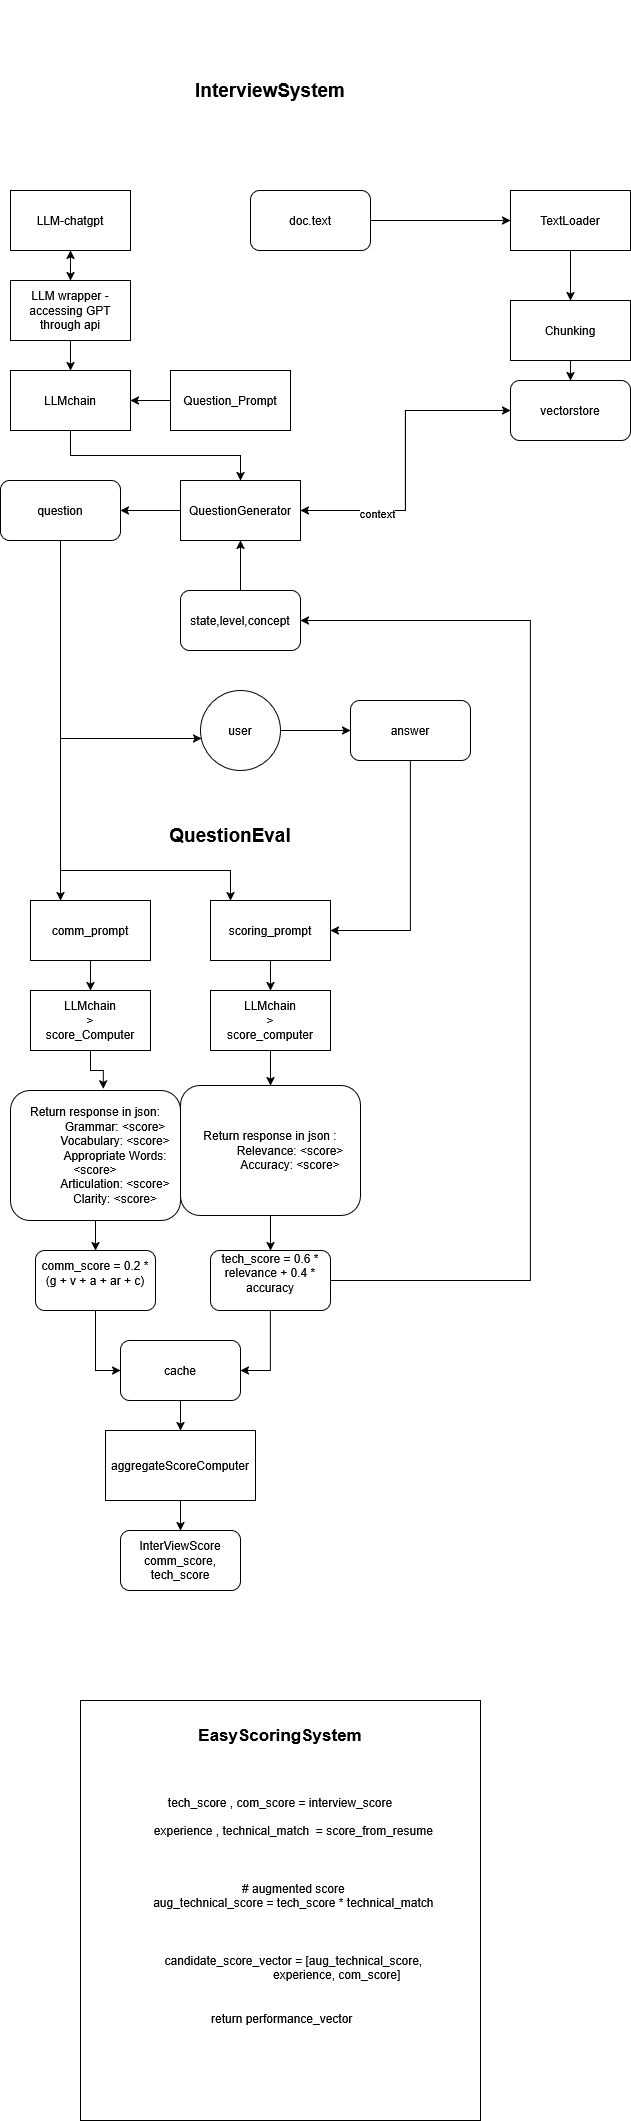

The diagram above was exported from draw.io. Its source (the exported page's mxGraphModel, read from the mxfile embedded in the PNG):
<mxGraphModel dx="1044" dy="536" grid="1" gridSize="10" guides="1" tooltips="1" connect="1" arrows="1" fold="1" page="1" pageScale="1" pageWidth="850" pageHeight="1100" math="0" shadow="0">
  <root>
    <mxCell id="0" />
    <mxCell id="1" parent="0" />
    <mxCell id="FZzRFEsxNGAasXGjgFKq-1" value="&lt;b&gt;&lt;font style=&quot;font-size: 19px;&quot;&gt;InterviewSystem&lt;/font&gt;&lt;/b&gt;" style="text;html=1;align=center;verticalAlign=middle;whiteSpace=wrap;rounded=0;" vertex="1" parent="1">
      <mxGeometry x="300" y="10" width="200" height="180" as="geometry" />
    </mxCell>
    <mxCell id="FZzRFEsxNGAasXGjgFKq-18" style="edgeStyle=orthogonalEdgeStyle;rounded=0;orthogonalLoop=1;jettySize=auto;html=1;exitX=0.5;exitY=1;exitDx=0;exitDy=0;entryX=0.5;entryY=0;entryDx=0;entryDy=0;" edge="1" parent="1" source="FZzRFEsxNGAasXGjgFKq-2" target="FZzRFEsxNGAasXGjgFKq-3">
      <mxGeometry relative="1" as="geometry" />
    </mxCell>
    <mxCell id="FZzRFEsxNGAasXGjgFKq-2" value="TextLoader" style="rounded=0;whiteSpace=wrap;html=1;" vertex="1" parent="1">
      <mxGeometry x="640" y="200" width="120" height="60" as="geometry" />
    </mxCell>
    <mxCell id="FZzRFEsxNGAasXGjgFKq-19" style="edgeStyle=orthogonalEdgeStyle;rounded=0;orthogonalLoop=1;jettySize=auto;html=1;exitX=0.5;exitY=1;exitDx=0;exitDy=0;entryX=0.5;entryY=0;entryDx=0;entryDy=0;" edge="1" parent="1" source="FZzRFEsxNGAasXGjgFKq-3" target="FZzRFEsxNGAasXGjgFKq-5">
      <mxGeometry relative="1" as="geometry" />
    </mxCell>
    <mxCell id="FZzRFEsxNGAasXGjgFKq-3" value="Chunking" style="rounded=0;whiteSpace=wrap;html=1;" vertex="1" parent="1">
      <mxGeometry x="640" y="310" width="120" height="60" as="geometry" />
    </mxCell>
    <mxCell id="FZzRFEsxNGAasXGjgFKq-9" style="edgeStyle=orthogonalEdgeStyle;rounded=0;orthogonalLoop=1;jettySize=auto;html=1;entryX=1;entryY=0.5;entryDx=0;entryDy=0;" edge="1" parent="1" source="FZzRFEsxNGAasXGjgFKq-4" target="FZzRFEsxNGAasXGjgFKq-8">
      <mxGeometry relative="1" as="geometry" />
    </mxCell>
    <mxCell id="FZzRFEsxNGAasXGjgFKq-4" value="Question_Prompt" style="rounded=0;whiteSpace=wrap;html=1;" vertex="1" parent="1">
      <mxGeometry x="300" y="380" width="120" height="60" as="geometry" />
    </mxCell>
    <mxCell id="FZzRFEsxNGAasXGjgFKq-27" style="edgeStyle=orthogonalEdgeStyle;rounded=0;orthogonalLoop=1;jettySize=auto;html=1;entryX=1;entryY=0.5;entryDx=0;entryDy=0;" edge="1" parent="1" source="FZzRFEsxNGAasXGjgFKq-5" target="FZzRFEsxNGAasXGjgFKq-13">
      <mxGeometry relative="1" as="geometry" />
    </mxCell>
    <mxCell id="FZzRFEsxNGAasXGjgFKq-5" value="vectorstore" style="rounded=1;whiteSpace=wrap;html=1;" vertex="1" parent="1">
      <mxGeometry x="640" y="390" width="120" height="60" as="geometry" />
    </mxCell>
    <mxCell id="FZzRFEsxNGAasXGjgFKq-16" style="edgeStyle=orthogonalEdgeStyle;rounded=0;orthogonalLoop=1;jettySize=auto;html=1;exitX=0.5;exitY=1;exitDx=0;exitDy=0;entryX=0.5;entryY=0;entryDx=0;entryDy=0;" edge="1" parent="1" source="FZzRFEsxNGAasXGjgFKq-6" target="FZzRFEsxNGAasXGjgFKq-7">
      <mxGeometry relative="1" as="geometry" />
    </mxCell>
    <mxCell id="FZzRFEsxNGAasXGjgFKq-6" value="LLM-chatgpt" style="rounded=0;whiteSpace=wrap;html=1;" vertex="1" parent="1">
      <mxGeometry x="140" y="200" width="120" height="60" as="geometry" />
    </mxCell>
    <mxCell id="FZzRFEsxNGAasXGjgFKq-15" style="edgeStyle=orthogonalEdgeStyle;rounded=0;orthogonalLoop=1;jettySize=auto;html=1;exitX=0.5;exitY=1;exitDx=0;exitDy=0;entryX=0.5;entryY=0;entryDx=0;entryDy=0;" edge="1" parent="1" source="FZzRFEsxNGAasXGjgFKq-7" target="FZzRFEsxNGAasXGjgFKq-8">
      <mxGeometry relative="1" as="geometry" />
    </mxCell>
    <mxCell id="FZzRFEsxNGAasXGjgFKq-17" style="edgeStyle=orthogonalEdgeStyle;rounded=0;orthogonalLoop=1;jettySize=auto;html=1;" edge="1" parent="1" source="FZzRFEsxNGAasXGjgFKq-7" target="FZzRFEsxNGAasXGjgFKq-6">
      <mxGeometry relative="1" as="geometry" />
    </mxCell>
    <mxCell id="FZzRFEsxNGAasXGjgFKq-7" value="LLM wrapper - accessing GPT through api" style="rounded=0;whiteSpace=wrap;html=1;" vertex="1" parent="1">
      <mxGeometry x="140" y="290" width="120" height="60" as="geometry" />
    </mxCell>
    <mxCell id="FZzRFEsxNGAasXGjgFKq-14" style="edgeStyle=orthogonalEdgeStyle;rounded=0;orthogonalLoop=1;jettySize=auto;html=1;exitX=0.5;exitY=1;exitDx=0;exitDy=0;entryX=0.5;entryY=0;entryDx=0;entryDy=0;" edge="1" parent="1" source="FZzRFEsxNGAasXGjgFKq-8" target="FZzRFEsxNGAasXGjgFKq-13">
      <mxGeometry relative="1" as="geometry" />
    </mxCell>
    <mxCell id="FZzRFEsxNGAasXGjgFKq-8" value="LLMchain" style="rounded=0;whiteSpace=wrap;html=1;" vertex="1" parent="1">
      <mxGeometry x="140" y="380" width="120" height="60" as="geometry" />
    </mxCell>
    <mxCell id="FZzRFEsxNGAasXGjgFKq-11" style="edgeStyle=orthogonalEdgeStyle;rounded=0;orthogonalLoop=1;jettySize=auto;html=1;entryX=0;entryY=0.5;entryDx=0;entryDy=0;" edge="1" parent="1" source="FZzRFEsxNGAasXGjgFKq-10" target="FZzRFEsxNGAasXGjgFKq-2">
      <mxGeometry relative="1" as="geometry" />
    </mxCell>
    <mxCell id="FZzRFEsxNGAasXGjgFKq-10" value="doc.text" style="rounded=1;whiteSpace=wrap;html=1;" vertex="1" parent="1">
      <mxGeometry x="380" y="200" width="120" height="60" as="geometry" />
    </mxCell>
    <mxCell id="FZzRFEsxNGAasXGjgFKq-28" style="edgeStyle=orthogonalEdgeStyle;rounded=0;orthogonalLoop=1;jettySize=auto;html=1;entryX=0.5;entryY=1;entryDx=0;entryDy=0;" edge="1" parent="1" source="FZzRFEsxNGAasXGjgFKq-12" target="FZzRFEsxNGAasXGjgFKq-13">
      <mxGeometry relative="1" as="geometry" />
    </mxCell>
    <mxCell id="FZzRFEsxNGAasXGjgFKq-12" value="state,level,concept" style="rounded=1;whiteSpace=wrap;html=1;" vertex="1" parent="1">
      <mxGeometry x="310" y="600" width="120" height="60" as="geometry" />
    </mxCell>
    <mxCell id="FZzRFEsxNGAasXGjgFKq-24" style="edgeStyle=orthogonalEdgeStyle;rounded=0;orthogonalLoop=1;jettySize=auto;html=1;entryX=0;entryY=0.5;entryDx=0;entryDy=0;" edge="1" parent="1" source="FZzRFEsxNGAasXGjgFKq-13" target="FZzRFEsxNGAasXGjgFKq-5">
      <mxGeometry relative="1" as="geometry" />
    </mxCell>
    <mxCell id="FZzRFEsxNGAasXGjgFKq-25" value="context" style="edgeLabel;html=1;align=center;verticalAlign=middle;resizable=0;points=[];" vertex="1" connectable="0" parent="FZzRFEsxNGAasXGjgFKq-24">
      <mxGeometry x="-0.5125" y="-2" relative="1" as="geometry">
        <mxPoint as="offset" />
      </mxGeometry>
    </mxCell>
    <mxCell id="FZzRFEsxNGAasXGjgFKq-30" style="edgeStyle=orthogonalEdgeStyle;rounded=0;orthogonalLoop=1;jettySize=auto;html=1;exitX=0;exitY=0.5;exitDx=0;exitDy=0;entryX=1;entryY=0.5;entryDx=0;entryDy=0;" edge="1" parent="1" source="FZzRFEsxNGAasXGjgFKq-13" target="FZzRFEsxNGAasXGjgFKq-20">
      <mxGeometry relative="1" as="geometry" />
    </mxCell>
    <mxCell id="FZzRFEsxNGAasXGjgFKq-13" value="QuestionGenerator" style="rounded=0;whiteSpace=wrap;html=1;" vertex="1" parent="1">
      <mxGeometry x="310" y="490" width="120" height="60" as="geometry" />
    </mxCell>
    <mxCell id="FZzRFEsxNGAasXGjgFKq-38" style="edgeStyle=orthogonalEdgeStyle;rounded=0;orthogonalLoop=1;jettySize=auto;html=1;entryX=0.5;entryY=0;entryDx=0;entryDy=0;" edge="1" parent="1">
      <mxGeometry relative="1" as="geometry">
        <mxPoint x="190" y="550" as="sourcePoint" />
        <mxPoint x="360" y="910" as="targetPoint" />
        <Array as="points">
          <mxPoint x="190" y="880" />
        </Array>
      </mxGeometry>
    </mxCell>
    <mxCell id="FZzRFEsxNGAasXGjgFKq-40" style="edgeStyle=orthogonalEdgeStyle;rounded=0;orthogonalLoop=1;jettySize=auto;html=1;entryX=0.25;entryY=0;entryDx=0;entryDy=0;" edge="1" parent="1" source="FZzRFEsxNGAasXGjgFKq-20" target="FZzRFEsxNGAasXGjgFKq-37">
      <mxGeometry relative="1" as="geometry" />
    </mxCell>
    <mxCell id="FZzRFEsxNGAasXGjgFKq-20" value="question" style="rounded=1;whiteSpace=wrap;html=1;" vertex="1" parent="1">
      <mxGeometry x="130" y="490" width="120" height="60" as="geometry" />
    </mxCell>
    <mxCell id="FZzRFEsxNGAasXGjgFKq-43" style="edgeStyle=orthogonalEdgeStyle;rounded=0;orthogonalLoop=1;jettySize=auto;html=1;exitX=1;exitY=0.5;exitDx=0;exitDy=0;" edge="1" parent="1" source="FZzRFEsxNGAasXGjgFKq-33">
      <mxGeometry relative="1" as="geometry">
        <mxPoint x="480" y="740" as="targetPoint" />
      </mxGeometry>
    </mxCell>
    <mxCell id="FZzRFEsxNGAasXGjgFKq-33" value="user" style="ellipse;whiteSpace=wrap;html=1;aspect=fixed;" vertex="1" parent="1">
      <mxGeometry x="330" y="700" width="80" height="80" as="geometry" />
    </mxCell>
    <mxCell id="FZzRFEsxNGAasXGjgFKq-34" style="edgeStyle=orthogonalEdgeStyle;rounded=0;orthogonalLoop=1;jettySize=auto;html=1;entryX=0.015;entryY=0.6;entryDx=0;entryDy=0;entryPerimeter=0;" edge="1" parent="1" source="FZzRFEsxNGAasXGjgFKq-20" target="FZzRFEsxNGAasXGjgFKq-33">
      <mxGeometry relative="1" as="geometry">
        <Array as="points">
          <mxPoint x="190" y="748" />
        </Array>
      </mxGeometry>
    </mxCell>
    <mxCell id="FZzRFEsxNGAasXGjgFKq-41" style="edgeStyle=orthogonalEdgeStyle;rounded=0;orthogonalLoop=1;jettySize=auto;html=1;entryX=1;entryY=0.5;entryDx=0;entryDy=0;" edge="1" parent="1" source="FZzRFEsxNGAasXGjgFKq-35" target="FZzRFEsxNGAasXGjgFKq-36">
      <mxGeometry relative="1" as="geometry">
        <Array as="points">
          <mxPoint x="540" y="940" />
        </Array>
      </mxGeometry>
    </mxCell>
    <mxCell id="FZzRFEsxNGAasXGjgFKq-35" value="answer" style="rounded=1;whiteSpace=wrap;html=1;" vertex="1" parent="1">
      <mxGeometry x="480" y="710" width="120" height="60" as="geometry" />
    </mxCell>
    <mxCell id="FZzRFEsxNGAasXGjgFKq-47" style="edgeStyle=orthogonalEdgeStyle;rounded=0;orthogonalLoop=1;jettySize=auto;html=1;entryX=0.5;entryY=0;entryDx=0;entryDy=0;" edge="1" parent="1" source="FZzRFEsxNGAasXGjgFKq-56" target="FZzRFEsxNGAasXGjgFKq-46">
      <mxGeometry relative="1" as="geometry" />
    </mxCell>
    <mxCell id="FZzRFEsxNGAasXGjgFKq-36" value="scoring_prompt" style="rounded=0;whiteSpace=wrap;html=1;" vertex="1" parent="1">
      <mxGeometry x="340" y="910" width="120" height="60" as="geometry" />
    </mxCell>
    <mxCell id="FZzRFEsxNGAasXGjgFKq-54" style="edgeStyle=orthogonalEdgeStyle;rounded=0;orthogonalLoop=1;jettySize=auto;html=1;exitX=0.5;exitY=1;exitDx=0;exitDy=0;entryX=0.5;entryY=0;entryDx=0;entryDy=0;" edge="1" parent="1" source="FZzRFEsxNGAasXGjgFKq-37" target="FZzRFEsxNGAasXGjgFKq-53">
      <mxGeometry relative="1" as="geometry" />
    </mxCell>
    <mxCell id="FZzRFEsxNGAasXGjgFKq-37" value="comm_prompt" style="rounded=0;whiteSpace=wrap;html=1;" vertex="1" parent="1">
      <mxGeometry x="160" y="910" width="120" height="60" as="geometry" />
    </mxCell>
    <mxCell id="FZzRFEsxNGAasXGjgFKq-51" style="edgeStyle=orthogonalEdgeStyle;rounded=0;orthogonalLoop=1;jettySize=auto;html=1;entryX=0.5;entryY=0;entryDx=0;entryDy=0;" edge="1" parent="1" source="FZzRFEsxNGAasXGjgFKq-44" target="FZzRFEsxNGAasXGjgFKq-49">
      <mxGeometry relative="1" as="geometry" />
    </mxCell>
    <mxCell id="FZzRFEsxNGAasXGjgFKq-44" value="Return response in json:&lt;br&gt;&amp;nbsp;&amp;nbsp;&amp;nbsp;&amp;nbsp;&amp;nbsp;&amp;nbsp;&amp;nbsp;&amp;nbsp;&amp;nbsp;&amp;nbsp;&amp;nbsp; Grammar: &amp;lt;score&amp;gt;&lt;br&gt;&amp;nbsp;&amp;nbsp;&amp;nbsp;&amp;nbsp;&amp;nbsp;&amp;nbsp;&amp;nbsp;&amp;nbsp;&amp;nbsp;&amp;nbsp;&amp;nbsp; Vocabulary: &amp;lt;score&amp;gt;&lt;br&gt;&amp;nbsp;&amp;nbsp;&amp;nbsp;&amp;nbsp;&amp;nbsp;&amp;nbsp;&amp;nbsp;&amp;nbsp;&amp;nbsp;&amp;nbsp;&amp;nbsp; Appropriate Words: &amp;lt;score&amp;gt;&lt;br&gt;&amp;nbsp;&amp;nbsp;&amp;nbsp;&amp;nbsp;&amp;nbsp;&amp;nbsp;&amp;nbsp;&amp;nbsp;&amp;nbsp;&amp;nbsp;&amp;nbsp; Articulation: &amp;lt;score&amp;gt;&lt;br&gt;&amp;nbsp;&amp;nbsp;&amp;nbsp;&amp;nbsp;&amp;nbsp;&amp;nbsp;&amp;nbsp;&amp;nbsp;&amp;nbsp;&amp;nbsp;&amp;nbsp; Clarity:&amp;nbsp;&amp;lt;score&amp;gt;" style="rounded=1;whiteSpace=wrap;html=1;" vertex="1" parent="1">
      <mxGeometry x="140" y="1100" width="170" height="130" as="geometry" />
    </mxCell>
    <mxCell id="FZzRFEsxNGAasXGjgFKq-50" style="edgeStyle=orthogonalEdgeStyle;rounded=0;orthogonalLoop=1;jettySize=auto;html=1;entryX=0.5;entryY=0;entryDx=0;entryDy=0;" edge="1" parent="1" source="FZzRFEsxNGAasXGjgFKq-46" target="FZzRFEsxNGAasXGjgFKq-48">
      <mxGeometry relative="1" as="geometry" />
    </mxCell>
    <mxCell id="FZzRFEsxNGAasXGjgFKq-46" value="Return response in json :&lt;br&gt;&amp;nbsp;&amp;nbsp;&amp;nbsp;&amp;nbsp;&amp;nbsp;&amp;nbsp;&amp;nbsp;&amp;nbsp;&amp;nbsp;&amp;nbsp;&amp;nbsp; Relevance: &amp;lt;score&amp;gt;&lt;br&gt;&amp;nbsp;&amp;nbsp;&amp;nbsp;&amp;nbsp;&amp;nbsp;&amp;nbsp;&amp;nbsp;&amp;nbsp;&amp;nbsp;&amp;nbsp;&amp;nbsp; Accuracy:&amp;nbsp;&amp;lt;score&amp;gt;" style="rounded=1;whiteSpace=wrap;html=1;" vertex="1" parent="1">
      <mxGeometry x="310" y="1095" width="180" height="130" as="geometry" />
    </mxCell>
    <mxCell id="FZzRFEsxNGAasXGjgFKq-71" style="edgeStyle=orthogonalEdgeStyle;rounded=0;orthogonalLoop=1;jettySize=auto;html=1;entryX=1;entryY=0.5;entryDx=0;entryDy=0;" edge="1" parent="1" source="FZzRFEsxNGAasXGjgFKq-48" target="FZzRFEsxNGAasXGjgFKq-69">
      <mxGeometry relative="1" as="geometry" />
    </mxCell>
    <mxCell id="FZzRFEsxNGAasXGjgFKq-75" style="edgeStyle=orthogonalEdgeStyle;rounded=0;orthogonalLoop=1;jettySize=auto;html=1;entryX=1;entryY=0.5;entryDx=0;entryDy=0;" edge="1" parent="1" source="FZzRFEsxNGAasXGjgFKq-48" target="FZzRFEsxNGAasXGjgFKq-12">
      <mxGeometry relative="1" as="geometry">
        <Array as="points">
          <mxPoint x="660" y="1290" />
          <mxPoint x="660" y="630" />
        </Array>
      </mxGeometry>
    </mxCell>
    <mxCell id="FZzRFEsxNGAasXGjgFKq-48" value="tech_score = 0.6 * relevance + 0.4 * accuracy&lt;div&gt;&lt;br/&gt;&lt;/div&gt;" style="rounded=1;whiteSpace=wrap;html=1;" vertex="1" parent="1">
      <mxGeometry x="340" y="1260" width="120" height="60" as="geometry" />
    </mxCell>
    <mxCell id="FZzRFEsxNGAasXGjgFKq-70" style="edgeStyle=orthogonalEdgeStyle;rounded=0;orthogonalLoop=1;jettySize=auto;html=1;exitX=0.5;exitY=1;exitDx=0;exitDy=0;entryX=0;entryY=0.5;entryDx=0;entryDy=0;" edge="1" parent="1" source="FZzRFEsxNGAasXGjgFKq-49" target="FZzRFEsxNGAasXGjgFKq-69">
      <mxGeometry relative="1" as="geometry" />
    </mxCell>
    <mxCell id="FZzRFEsxNGAasXGjgFKq-49" value="comm_score = 0.2 * (g + v + a + ar + c)&lt;div&gt;&lt;br/&gt;&lt;/div&gt;" style="rounded=1;whiteSpace=wrap;html=1;" vertex="1" parent="1">
      <mxGeometry x="165" y="1260" width="120" height="60" as="geometry" />
    </mxCell>
    <mxCell id="FZzRFEsxNGAasXGjgFKq-52" value="&lt;b&gt;&lt;font style=&quot;font-size: 19px;&quot;&gt;QuestionEval&lt;/font&gt;&lt;/b&gt;" style="text;html=1;align=center;verticalAlign=middle;whiteSpace=wrap;rounded=0;" vertex="1" parent="1">
      <mxGeometry x="330" y="830" width="60" height="30" as="geometry" />
    </mxCell>
    <mxCell id="FZzRFEsxNGAasXGjgFKq-53" value="&lt;div&gt;LLMchain&lt;/div&gt;&lt;div&gt;&amp;gt;&lt;/div&gt;&lt;div&gt;score_Computer&lt;/div&gt;" style="rounded=0;whiteSpace=wrap;html=1;" vertex="1" parent="1">
      <mxGeometry x="160" y="1000" width="120" height="60" as="geometry" />
    </mxCell>
    <mxCell id="FZzRFEsxNGAasXGjgFKq-55" style="edgeStyle=orthogonalEdgeStyle;rounded=0;orthogonalLoop=1;jettySize=auto;html=1;exitX=0.5;exitY=1;exitDx=0;exitDy=0;entryX=0.546;entryY=-0.013;entryDx=0;entryDy=0;entryPerimeter=0;" edge="1" parent="1" source="FZzRFEsxNGAasXGjgFKq-53" target="FZzRFEsxNGAasXGjgFKq-44">
      <mxGeometry relative="1" as="geometry" />
    </mxCell>
    <mxCell id="FZzRFEsxNGAasXGjgFKq-57" value="" style="edgeStyle=orthogonalEdgeStyle;rounded=0;orthogonalLoop=1;jettySize=auto;html=1;entryX=0.5;entryY=0;entryDx=0;entryDy=0;" edge="1" parent="1" source="FZzRFEsxNGAasXGjgFKq-36" target="FZzRFEsxNGAasXGjgFKq-56">
      <mxGeometry relative="1" as="geometry">
        <mxPoint x="400" y="970" as="sourcePoint" />
        <mxPoint x="400" y="1110" as="targetPoint" />
      </mxGeometry>
    </mxCell>
    <mxCell id="FZzRFEsxNGAasXGjgFKq-56" value="&lt;div&gt;LLMchain&lt;/div&gt;&lt;div&gt;&amp;gt;&lt;/div&gt;&lt;div&gt;score_computer&lt;/div&gt;" style="rounded=0;whiteSpace=wrap;html=1;" vertex="1" parent="1">
      <mxGeometry x="340" y="1000" width="120" height="60" as="geometry" />
    </mxCell>
    <mxCell id="FZzRFEsxNGAasXGjgFKq-74" style="edgeStyle=orthogonalEdgeStyle;rounded=0;orthogonalLoop=1;jettySize=auto;html=1;exitX=0.5;exitY=1;exitDx=0;exitDy=0;entryX=0.5;entryY=0;entryDx=0;entryDy=0;" edge="1" parent="1" source="FZzRFEsxNGAasXGjgFKq-67" target="FZzRFEsxNGAasXGjgFKq-73">
      <mxGeometry relative="1" as="geometry" />
    </mxCell>
    <mxCell id="FZzRFEsxNGAasXGjgFKq-67" value="aggregateScoreComputer" style="rounded=0;whiteSpace=wrap;html=1;" vertex="1" parent="1">
      <mxGeometry x="235" y="1440" width="150" height="70" as="geometry" />
    </mxCell>
    <mxCell id="FZzRFEsxNGAasXGjgFKq-72" style="edgeStyle=orthogonalEdgeStyle;rounded=0;orthogonalLoop=1;jettySize=auto;html=1;exitX=0.5;exitY=1;exitDx=0;exitDy=0;entryX=0.5;entryY=0;entryDx=0;entryDy=0;" edge="1" parent="1" source="FZzRFEsxNGAasXGjgFKq-69" target="FZzRFEsxNGAasXGjgFKq-67">
      <mxGeometry relative="1" as="geometry" />
    </mxCell>
    <mxCell id="FZzRFEsxNGAasXGjgFKq-69" value="cache" style="rounded=1;whiteSpace=wrap;html=1;" vertex="1" parent="1">
      <mxGeometry x="250" y="1350" width="120" height="60" as="geometry" />
    </mxCell>
    <mxCell id="FZzRFEsxNGAasXGjgFKq-73" value="&lt;div&gt;InterViewScore&lt;/div&gt;&lt;div&gt;comm_score, tech_score&lt;/div&gt;" style="rounded=1;whiteSpace=wrap;html=1;" vertex="1" parent="1">
      <mxGeometry x="250" y="1540" width="120" height="60" as="geometry" />
    </mxCell>
    <mxCell id="FZzRFEsxNGAasXGjgFKq-76" value="tech_score , com_score = interview_score&lt;br&gt;&lt;br&gt;&amp;nbsp;&amp;nbsp;&amp;nbsp;&amp;nbsp;&amp;nbsp;&amp;nbsp;&amp;nbsp; experience , technical_match&amp;nbsp; = score_from_resume&lt;br&gt;&lt;br&gt;&amp;nbsp;&amp;nbsp; &amp;nbsp;&lt;br&gt;&lt;br&gt;&amp;nbsp;&amp;nbsp;&amp;nbsp;&amp;nbsp;&amp;nbsp;&amp;nbsp;&amp;nbsp; # augmented score&lt;br&gt;&amp;nbsp;&amp;nbsp;&amp;nbsp;&amp;nbsp;&amp;nbsp;&amp;nbsp;&amp;nbsp; aug_technical_score = tech_score * technical_match&lt;br&gt;&amp;nbsp;&amp;nbsp;&amp;nbsp;&amp;nbsp;&amp;nbsp;&amp;nbsp; &amp;nbsp;&lt;br&gt;&lt;br&gt;&amp;nbsp;&amp;nbsp;&amp;nbsp;&amp;nbsp;&amp;nbsp;&amp;nbsp; &amp;nbsp;&lt;br&gt;&amp;nbsp;&amp;nbsp;&amp;nbsp;&amp;nbsp;&amp;nbsp;&amp;nbsp;&amp;nbsp; candidate_score_vector = [aug_technical_score,&lt;br&gt;&amp;nbsp;&amp;nbsp;&amp;nbsp;&amp;nbsp;&amp;nbsp;&amp;nbsp;&amp;nbsp;&amp;nbsp;&amp;nbsp;&amp;nbsp;&amp;nbsp;&amp;nbsp;&amp;nbsp;&amp;nbsp;&amp;nbsp;&amp;nbsp;&amp;nbsp;&amp;nbsp;&amp;nbsp;&amp;nbsp;&amp;nbsp;&amp;nbsp;&amp;nbsp;&amp;nbsp;&amp;nbsp;&amp;nbsp;&amp;nbsp;&amp;nbsp;&amp;nbsp;&amp;nbsp;&amp;nbsp;&amp;nbsp;&amp;nbsp; experience, com_score]&lt;br&gt;&lt;br&gt;&lt;div&gt;&amp;nbsp;&amp;nbsp;&amp;nbsp;&amp;nbsp;&amp;nbsp;&amp;nbsp;&amp;nbsp;&lt;/div&gt;&lt;div&gt;&amp;nbsp;return performance_vector&lt;/div&gt;" style="rounded=0;whiteSpace=wrap;html=1;" vertex="1" parent="1">
      <mxGeometry x="210" y="1710" width="400" height="420" as="geometry" />
    </mxCell>
    <mxCell id="FZzRFEsxNGAasXGjgFKq-77" value="&lt;b&gt;&lt;font style=&quot;font-size: 17px;&quot;&gt;EasyScoringSystem&lt;/font&gt;&lt;/b&gt;" style="text;html=1;align=center;verticalAlign=middle;whiteSpace=wrap;rounded=0;" vertex="1" parent="1">
      <mxGeometry x="380" y="1730" width="60" height="30" as="geometry" />
    </mxCell>
  </root>
</mxGraphModel>